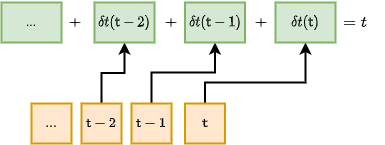

The diagram above was exported from draw.io. Its source (the exported page's mxGraphModel, read from the mxfile embedded in the PNG):
<mxGraphModel dx="884" dy="591" grid="1" gridSize="10" guides="1" tooltips="1" connect="1" arrows="1" fold="1" page="1" pageScale="1" pageWidth="827" pageHeight="1169" math="1" shadow="0">
  <root>
    <mxCell id="0" />
    <mxCell id="1" parent="0" />
    <mxCell id="Qsd73WUWEmfmC3y629Jr-5" value="" style="rounded=0;whiteSpace=wrap;html=1;strokeWidth=2;fillColor=#ffe6cc;strokeColor=#d79b00;" vertex="1" parent="1">
      <mxGeometry x="60" y="131" width="40" height="40" as="geometry" />
    </mxCell>
    <mxCell id="Qsd73WUWEmfmC3y629Jr-29" style="edgeStyle=orthogonalEdgeStyle;rounded=0;orthogonalLoop=1;jettySize=auto;html=1;entryX=0.5;entryY=1;entryDx=0;entryDy=0;strokeWidth=2;" edge="1" parent="1" source="Qsd73WUWEmfmC3y629Jr-6" target="Qsd73WUWEmfmC3y629Jr-26">
      <mxGeometry relative="1" as="geometry" />
    </mxCell>
    <mxCell id="Qsd73WUWEmfmC3y629Jr-6" value="$${\sf t}-2$$" style="rounded=0;whiteSpace=wrap;html=1;strokeWidth=2;fillColor=#ffe6cc;strokeColor=#d79b00;" vertex="1" parent="1">
      <mxGeometry x="110" y="131" width="40" height="40" as="geometry" />
    </mxCell>
    <mxCell id="Qsd73WUWEmfmC3y629Jr-30" style="edgeStyle=orthogonalEdgeStyle;rounded=0;orthogonalLoop=1;jettySize=auto;html=1;entryX=0.5;entryY=1;entryDx=0;entryDy=0;strokeWidth=2;" edge="1" parent="1" source="Qsd73WUWEmfmC3y629Jr-7" target="Qsd73WUWEmfmC3y629Jr-19">
      <mxGeometry relative="1" as="geometry">
        <Array as="points">
          <mxPoint x="180" y="100" />
          <mxPoint x="244" y="100" />
        </Array>
      </mxGeometry>
    </mxCell>
    <mxCell id="Qsd73WUWEmfmC3y629Jr-7" value="$${\sf t}-1$$" style="rounded=0;whiteSpace=wrap;html=1;strokeWidth=2;fillColor=#ffe6cc;strokeColor=#d79b00;" vertex="1" parent="1">
      <mxGeometry x="160" y="131" width="40" height="40" as="geometry" />
    </mxCell>
    <mxCell id="Qsd73WUWEmfmC3y629Jr-31" style="edgeStyle=orthogonalEdgeStyle;rounded=0;orthogonalLoop=1;jettySize=auto;html=1;entryX=0.5;entryY=1;entryDx=0;entryDy=0;strokeWidth=2;" edge="1" parent="1" source="Qsd73WUWEmfmC3y629Jr-8" target="Qsd73WUWEmfmC3y629Jr-25">
      <mxGeometry relative="1" as="geometry">
        <Array as="points">
          <mxPoint x="234" y="110" />
          <mxPoint x="334" y="110" />
        </Array>
      </mxGeometry>
    </mxCell>
    <mxCell id="Qsd73WUWEmfmC3y629Jr-8" value="$${\sf t}$$" style="rounded=0;whiteSpace=wrap;html=1;strokeWidth=2;fillColor=#ffe6cc;strokeColor=#d79b00;" vertex="1" parent="1">
      <mxGeometry x="213.5" y="131" width="40" height="40" as="geometry" />
    </mxCell>
    <mxCell id="Qsd73WUWEmfmC3y629Jr-12" value="&lt;font style=&quot;font-size: 14px;&quot;&gt;...&lt;/font&gt;" style="text;html=1;strokeColor=none;fillColor=none;align=center;verticalAlign=middle;whiteSpace=wrap;rounded=0;" vertex="1" parent="1">
      <mxGeometry x="50" y="137" width="60" height="25" as="geometry" />
    </mxCell>
    <mxCell id="Qsd73WUWEmfmC3y629Jr-19" value="$$\delta t ({\sf t}-1)$$" style="rounded=0;whiteSpace=wrap;html=1;strokeWidth=2;fillColor=#d5e8d4;strokeColor=#82b366;" vertex="1" parent="1">
      <mxGeometry x="213.5" y="30" width="60" height="40" as="geometry" />
    </mxCell>
    <mxCell id="Qsd73WUWEmfmC3y629Jr-25" value="$$\delta t ({\sf t})$$" style="rounded=0;whiteSpace=wrap;html=1;strokeWidth=2;fillColor=#d5e8d4;strokeColor=#82b366;" vertex="1" parent="1">
      <mxGeometry x="304" y="30" width="60" height="40" as="geometry" />
    </mxCell>
    <mxCell id="Qsd73WUWEmfmC3y629Jr-26" value="$$\delta t ({\sf t}-2)$$" style="rounded=0;whiteSpace=wrap;html=1;strokeWidth=2;fillColor=#d5e8d4;strokeColor=#82b366;" vertex="1" parent="1">
      <mxGeometry x="123" y="30" width="60" height="40" as="geometry" />
    </mxCell>
    <mxCell id="Qsd73WUWEmfmC3y629Jr-27" value="..." style="rounded=0;whiteSpace=wrap;html=1;strokeWidth=2;fillColor=#d5e8d4;strokeColor=#82b366;" vertex="1" parent="1">
      <mxGeometry x="30" y="30" width="60" height="40" as="geometry" />
    </mxCell>
    <mxCell id="Qsd73WUWEmfmC3y629Jr-32" value="$$+$$" style="text;html=1;strokeColor=none;fillColor=none;align=center;verticalAlign=middle;whiteSpace=wrap;rounded=0;" vertex="1" parent="1">
      <mxGeometry x="74" y="35" width="60" height="30" as="geometry" />
    </mxCell>
    <mxCell id="Qsd73WUWEmfmC3y629Jr-33" value="$$+$$" style="text;html=1;strokeColor=none;fillColor=none;align=center;verticalAlign=middle;whiteSpace=wrap;rounded=0;" vertex="1" parent="1">
      <mxGeometry x="170" y="35" width="60" height="30" as="geometry" />
    </mxCell>
    <mxCell id="Qsd73WUWEmfmC3y629Jr-34" value="$$+$$" style="text;html=1;strokeColor=none;fillColor=none;align=center;verticalAlign=middle;whiteSpace=wrap;rounded=0;" vertex="1" parent="1">
      <mxGeometry x="260" y="35" width="60" height="30" as="geometry" />
    </mxCell>
    <mxCell id="Qsd73WUWEmfmC3y629Jr-35" value="&lt;font style=&quot;font-size: 14px;&quot;&gt;$$= t$$&lt;/font&gt;" style="text;html=1;strokeColor=none;fillColor=none;align=center;verticalAlign=middle;whiteSpace=wrap;rounded=0;" vertex="1" parent="1">
      <mxGeometry x="354" y="35" width="60" height="30" as="geometry" />
    </mxCell>
  </root>
</mxGraphModel>